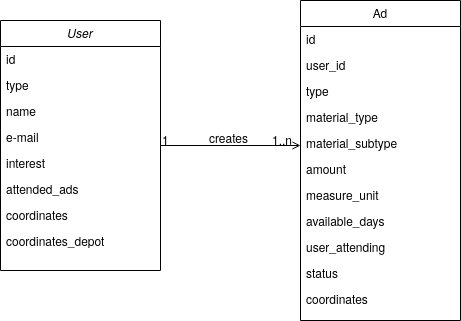

The diagram above was exported from draw.io. Its source (the exported page's mxGraphModel, read from the mxfile embedded in the PNG):
<mxGraphModel dx="931" dy="848" grid="1" gridSize="10" guides="1" tooltips="1" connect="1" arrows="1" fold="1" page="1" pageScale="1" pageWidth="827" pageHeight="1169" math="0" shadow="0">
  <root>
    <mxCell id="0" />
    <mxCell id="1" parent="0" />
    <mxCell id="2" value="User" style="swimlane;fontStyle=2;align=center;verticalAlign=top;childLayout=stackLayout;horizontal=1;startSize=26;horizontalStack=0;resizeParent=1;resizeLast=0;collapsible=1;marginBottom=0;rounded=0;shadow=0;strokeWidth=1;" vertex="1" parent="1">
      <mxGeometry x="220" y="60" width="160" height="250" as="geometry">
        <mxRectangle x="230" y="140" width="160" height="26" as="alternateBounds" />
      </mxGeometry>
    </mxCell>
    <mxCell id="3" value="id" style="text;align=left;verticalAlign=top;spacingLeft=4;spacingRight=4;overflow=hidden;rotatable=0;points=[[0,0.5],[1,0.5]];portConstraint=eastwest;" vertex="1" parent="2">
      <mxGeometry y="26" width="160" height="26" as="geometry" />
    </mxCell>
    <mxCell id="4" value="type" style="text;align=left;verticalAlign=top;spacingLeft=4;spacingRight=4;overflow=hidden;rotatable=0;points=[[0,0.5],[1,0.5]];portConstraint=eastwest;rounded=0;shadow=0;html=0;" vertex="1" parent="2">
      <mxGeometry y="52" width="160" height="26" as="geometry" />
    </mxCell>
    <mxCell id="5" value="name" style="text;align=left;verticalAlign=top;spacingLeft=4;spacingRight=4;overflow=hidden;rotatable=0;points=[[0,0.5],[1,0.5]];portConstraint=eastwest;rounded=0;shadow=0;html=0;" vertex="1" parent="2">
      <mxGeometry y="78" width="160" height="26" as="geometry" />
    </mxCell>
    <mxCell id="6" value="e-mail" style="text;align=left;verticalAlign=top;spacingLeft=4;spacingRight=4;overflow=hidden;rotatable=0;points=[[0,0.5],[1,0.5]];portConstraint=eastwest;rounded=0;shadow=0;html=0;" vertex="1" parent="2">
      <mxGeometry y="104" width="160" height="26" as="geometry" />
    </mxCell>
    <mxCell id="7" value="interest" style="text;align=left;verticalAlign=top;spacingLeft=4;spacingRight=4;overflow=hidden;rotatable=0;points=[[0,0.5],[1,0.5]];portConstraint=eastwest;rounded=0;shadow=0;html=0;" vertex="1" parent="2">
      <mxGeometry y="130" width="160" height="26" as="geometry" />
    </mxCell>
    <mxCell id="8" value="attended_ads" style="text;align=left;verticalAlign=top;spacingLeft=4;spacingRight=4;overflow=hidden;rotatable=0;points=[[0,0.5],[1,0.5]];portConstraint=eastwest;rounded=0;shadow=0;html=0;" vertex="1" parent="2">
      <mxGeometry y="156" width="160" height="26" as="geometry" />
    </mxCell>
    <mxCell id="9" value="coordinates" style="text;align=left;verticalAlign=top;spacingLeft=4;spacingRight=4;overflow=hidden;rotatable=0;points=[[0,0.5],[1,0.5]];portConstraint=eastwest;rounded=0;shadow=0;html=0;" vertex="1" parent="2">
      <mxGeometry y="182" width="160" height="26" as="geometry" />
    </mxCell>
    <mxCell id="10" value="coordinates_depot" style="text;align=left;verticalAlign=top;spacingLeft=4;spacingRight=4;overflow=hidden;rotatable=0;points=[[0,0.5],[1,0.5]];portConstraint=eastwest;rounded=0;shadow=0;html=0;" vertex="1" parent="2">
      <mxGeometry y="208" width="160" height="26" as="geometry" />
    </mxCell>
    <mxCell id="11" value="Ad" style="swimlane;fontStyle=0;align=center;verticalAlign=top;childLayout=stackLayout;horizontal=1;startSize=26;horizontalStack=0;resizeParent=1;resizeLast=0;collapsible=1;marginBottom=0;rounded=0;shadow=0;strokeWidth=1;" vertex="1" parent="1">
      <mxGeometry x="520" y="40" width="160" height="320" as="geometry">
        <mxRectangle x="508" y="70" width="160" height="26" as="alternateBounds" />
      </mxGeometry>
    </mxCell>
    <mxCell id="12" value="id" style="text;align=left;verticalAlign=top;spacingLeft=4;spacingRight=4;overflow=hidden;rotatable=0;points=[[0,0.5],[1,0.5]];portConstraint=eastwest;" vertex="1" parent="11">
      <mxGeometry y="26" width="160" height="26" as="geometry" />
    </mxCell>
    <mxCell id="13" value="user_id" style="text;align=left;verticalAlign=top;spacingLeft=4;spacingRight=4;overflow=hidden;rotatable=0;points=[[0,0.5],[1,0.5]];portConstraint=eastwest;rounded=0;shadow=0;html=0;" vertex="1" parent="11">
      <mxGeometry y="52" width="160" height="26" as="geometry" />
    </mxCell>
    <mxCell id="14" value="type" style="text;align=left;verticalAlign=top;spacingLeft=4;spacingRight=4;overflow=hidden;rotatable=0;points=[[0,0.5],[1,0.5]];portConstraint=eastwest;rounded=0;shadow=0;html=0;" vertex="1" parent="11">
      <mxGeometry y="78" width="160" height="26" as="geometry" />
    </mxCell>
    <mxCell id="15" value="material_type" style="text;align=left;verticalAlign=top;spacingLeft=4;spacingRight=4;overflow=hidden;rotatable=0;points=[[0,0.5],[1,0.5]];portConstraint=eastwest;" vertex="1" parent="11">
      <mxGeometry y="104" width="160" height="26" as="geometry" />
    </mxCell>
    <mxCell id="16" value="material_subtype" style="text;align=left;verticalAlign=top;spacingLeft=4;spacingRight=4;overflow=hidden;rotatable=0;points=[[0,0.5],[1,0.5]];portConstraint=eastwest;" vertex="1" parent="11">
      <mxGeometry y="130" width="160" height="26" as="geometry" />
    </mxCell>
    <mxCell id="17" value="amount" style="text;align=left;verticalAlign=top;spacingLeft=4;spacingRight=4;overflow=hidden;rotatable=0;points=[[0,0.5],[1,0.5]];portConstraint=eastwest;rounded=0;shadow=0;html=0;" vertex="1" parent="11">
      <mxGeometry y="156" width="160" height="26" as="geometry" />
    </mxCell>
    <mxCell id="18" value="measure_unit" style="text;align=left;verticalAlign=top;spacingLeft=4;spacingRight=4;overflow=hidden;rotatable=0;points=[[0,0.5],[1,0.5]];portConstraint=eastwest;rounded=0;shadow=0;html=0;" vertex="1" parent="11">
      <mxGeometry y="182" width="160" height="26" as="geometry" />
    </mxCell>
    <mxCell id="19" value="available_days" style="text;align=left;verticalAlign=top;spacingLeft=4;spacingRight=4;overflow=hidden;rotatable=0;points=[[0,0.5],[1,0.5]];portConstraint=eastwest;" vertex="1" parent="11">
      <mxGeometry y="208" width="160" height="26" as="geometry" />
    </mxCell>
    <mxCell id="20" value="user_attending" style="text;align=left;verticalAlign=top;spacingLeft=4;spacingRight=4;overflow=hidden;rotatable=0;points=[[0,0.5],[1,0.5]];portConstraint=eastwest;rounded=0;shadow=0;html=0;" vertex="1" parent="11">
      <mxGeometry y="234" width="160" height="26" as="geometry" />
    </mxCell>
    <mxCell id="21" value="status" style="text;align=left;verticalAlign=top;spacingLeft=4;spacingRight=4;overflow=hidden;rotatable=0;points=[[0,0.5],[1,0.5]];portConstraint=eastwest;rounded=0;shadow=0;html=0;" vertex="1" parent="11">
      <mxGeometry y="260" width="160" height="26" as="geometry" />
    </mxCell>
    <mxCell id="22" value="coordinates" style="text;align=left;verticalAlign=top;spacingLeft=4;spacingRight=4;overflow=hidden;rotatable=0;points=[[0,0.5],[1,0.5]];portConstraint=eastwest;" vertex="1" parent="11">
      <mxGeometry y="286" width="160" height="26" as="geometry" />
    </mxCell>
    <mxCell id="23" value="" style="endArrow=open;shadow=0;strokeWidth=1;rounded=0;endFill=1;edgeStyle=elbowEdgeStyle;elbow=vertical;" edge="1" source="2" target="11" parent="1">
      <mxGeometry x="0.5" y="41" relative="1" as="geometry">
        <mxPoint x="380" y="192" as="sourcePoint" />
        <mxPoint x="540" y="192" as="targetPoint" />
        <mxPoint x="-40" y="32" as="offset" />
      </mxGeometry>
    </mxCell>
    <mxCell id="24" value="1" style="resizable=0;align=left;verticalAlign=bottom;labelBackgroundColor=none;fontSize=12;" connectable="0" vertex="1" parent="23">
      <mxGeometry x="-1" relative="1" as="geometry">
        <mxPoint y="4" as="offset" />
      </mxGeometry>
    </mxCell>
    <mxCell id="25" value="1..n" style="resizable=0;align=right;verticalAlign=bottom;labelBackgroundColor=none;fontSize=12;" connectable="0" vertex="1" parent="23">
      <mxGeometry x="1" relative="1" as="geometry">
        <mxPoint x="-7" y="4" as="offset" />
      </mxGeometry>
    </mxCell>
    <mxCell id="26" value="creates" style="text;html=1;resizable=0;points=[];;align=center;verticalAlign=middle;labelBackgroundColor=none;rounded=0;shadow=0;strokeWidth=1;fontSize=12;" vertex="1" connectable="0" parent="23">
      <mxGeometry x="0.5" y="49" relative="1" as="geometry">
        <mxPoint x="-38" y="40" as="offset" />
      </mxGeometry>
    </mxCell>
  </root>
</mxGraphModel>